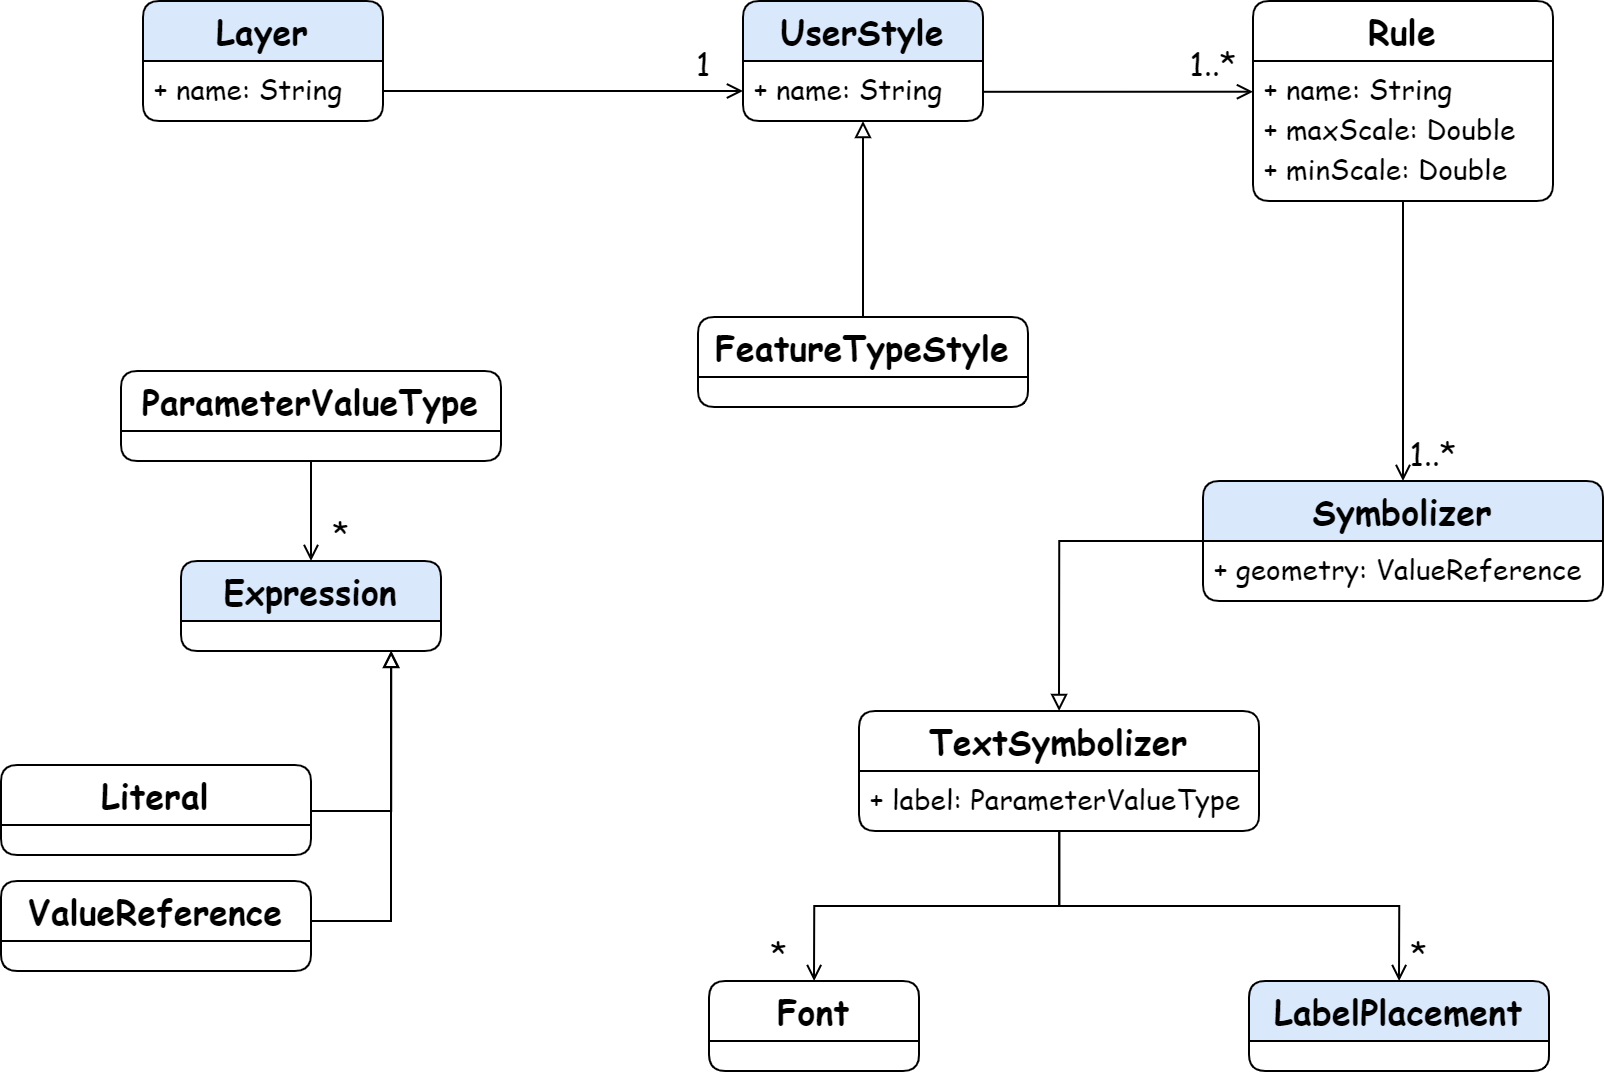

The diagram above was exported from draw.io. Its source (the exported page's mxGraphModel, read from the mxfile embedded in the PNG):
<mxGraphModel dx="846" dy="556" grid="1" gridSize="10" guides="1" tooltips="1" connect="1" arrows="1" fold="1" page="1" pageScale="1" pageWidth="827" pageHeight="1169" math="0" shadow="0">
  <root>
    <mxCell id="0" />
    <mxCell id="1" parent="0" />
    <mxCell id="zm6BkeGrv_oCpJ6L-Xjc-5" style="edgeStyle=orthogonalEdgeStyle;rounded=0;orthogonalLoop=1;jettySize=auto;html=1;startArrow=none;startFill=0;endArrow=open;endFill=0;fontFamily=Comic Sans MS;fontSize=17;" parent="1" source="zm6BkeGrv_oCpJ6L-Xjc-7" target="zm6BkeGrv_oCpJ6L-Xjc-14" edge="1">
      <mxGeometry relative="1" as="geometry" />
    </mxCell>
    <mxCell id="zm6BkeGrv_oCpJ6L-Xjc-11" style="edgeStyle=orthogonalEdgeStyle;rounded=0;orthogonalLoop=1;jettySize=auto;html=1;entryX=0.5;entryY=1;entryDx=0;entryDy=0;entryPerimeter=0;startArrow=none;startFill=0;endArrow=block;endFill=0;fontFamily=Comic Sans MS;fontSize=17;" parent="1" target="zm6BkeGrv_oCpJ6L-Xjc-4" edge="1">
      <mxGeometry relative="1" as="geometry">
        <mxPoint x="455" y="167.99999999999977" as="sourcePoint" />
      </mxGeometry>
    </mxCell>
    <mxCell id="zm6BkeGrv_oCpJ6L-Xjc-12" value="&lt;font style=&quot;font-size: 16px&quot;&gt;1&lt;/font&gt;" style="text;html=1;align=center;verticalAlign=middle;resizable=0;points=[];autosize=1;fontSize=17;fontFamily=Comic Sans MS;" parent="1" vertex="1">
      <mxGeometry x="365" y="25" width="20" height="30" as="geometry" />
    </mxCell>
    <mxCell id="zm6BkeGrv_oCpJ6L-Xjc-13" value="&lt;span style=&quot;font-size: 16px&quot;&gt;1..*&lt;/span&gt;" style="text;html=1;align=center;verticalAlign=middle;resizable=0;points=[];autosize=1;fontSize=17;fontFamily=Comic Sans MS;" parent="1" vertex="1">
      <mxGeometry x="610" y="25" width="40" height="30" as="geometry" />
    </mxCell>
    <mxCell id="zm6BkeGrv_oCpJ6L-Xjc-16" value="&lt;span style=&quot;font-size: 16px&quot;&gt;1..*&lt;/span&gt;" style="text;html=1;align=center;verticalAlign=middle;resizable=0;points=[];autosize=1;fontSize=17;fontFamily=Comic Sans MS;" parent="1" vertex="1">
      <mxGeometry x="720" y="220" width="40" height="30" as="geometry" />
    </mxCell>
    <mxCell id="zm6BkeGrv_oCpJ6L-Xjc-17" style="edgeStyle=orthogonalEdgeStyle;rounded=0;orthogonalLoop=1;jettySize=auto;html=1;entryX=0.901;entryY=0.997;entryDx=0;entryDy=0;entryPerimeter=0;endArrow=block;endFill=0;fontFamily=Comic Sans MS;" parent="1" edge="1">
      <mxGeometry relative="1" as="geometry">
        <mxPoint x="179" y="415" as="sourcePoint" />
        <mxPoint x="219.1300000000001" y="334.8800000000001" as="targetPoint" />
        <Array as="points">
          <mxPoint x="219" y="415" />
        </Array>
      </mxGeometry>
    </mxCell>
    <mxCell id="zm6BkeGrv_oCpJ6L-Xjc-18" style="edgeStyle=orthogonalEdgeStyle;rounded=0;orthogonalLoop=1;jettySize=auto;html=1;endArrow=block;endFill=0;fontFamily=Comic Sans MS;" parent="1" edge="1">
      <mxGeometry relative="1" as="geometry">
        <mxPoint x="219" y="335" as="targetPoint" />
        <Array as="points">
          <mxPoint x="219" y="470" />
        </Array>
        <mxPoint x="179" y="470" as="sourcePoint" />
      </mxGeometry>
    </mxCell>
    <mxCell id="zm6BkeGrv_oCpJ6L-Xjc-21" style="edgeStyle=orthogonalEdgeStyle;rounded=0;orthogonalLoop=1;jettySize=auto;html=1;entryX=0;entryY=0.5;entryDx=0;entryDy=0;endArrow=open;endFill=0;fontFamily=Comic Sans MS;" parent="1" source="zm6BkeGrv_oCpJ6L-Xjc-20" target="zm6BkeGrv_oCpJ6L-Xjc-4" edge="1">
      <mxGeometry relative="1" as="geometry">
        <Array as="points">
          <mxPoint x="300" y="55" />
          <mxPoint x="300" y="55" />
        </Array>
      </mxGeometry>
    </mxCell>
    <mxCell id="zm6BkeGrv_oCpJ6L-Xjc-22" style="edgeStyle=orthogonalEdgeStyle;rounded=0;orthogonalLoop=1;jettySize=auto;html=1;exitX=1;exitY=0.5;exitDx=0;exitDy=0;endArrow=open;endFill=0;fontFamily=Comic Sans MS;" parent="1" source="zm6BkeGrv_oCpJ6L-Xjc-4" edge="1">
      <mxGeometry relative="1" as="geometry">
        <mxPoint x="650" y="55.35714285714283" as="targetPoint" />
        <Array as="points">
          <mxPoint x="650" y="55" />
        </Array>
        <mxPoint x="510" y="55" as="sourcePoint" />
      </mxGeometry>
    </mxCell>
    <mxCell id="zm6BkeGrv_oCpJ6L-Xjc-23" value="&lt;span style=&quot;font-size: 16px&quot;&gt;*&lt;/span&gt;" style="text;html=1;align=center;verticalAlign=middle;resizable=0;points=[];autosize=1;fontSize=17;fontFamily=Comic Sans MS;" parent="1" vertex="1">
      <mxGeometry x="184" y="260" width="20" height="30" as="geometry" />
    </mxCell>
    <mxCell id="zm6BkeGrv_oCpJ6L-Xjc-3" value="UserStyle" style="swimlane;fontStyle=1;childLayout=stackLayout;horizontal=1;startSize=30;fillColor=#dae8fc;horizontalStack=0;resizeParent=1;resizeParentMax=0;resizeLast=0;collapsible=0;marginBottom=0;connectable=1;dropTarget=1;perimeter=rectanglePerimeter;fixDash=0;rounded=1;arcSize=9;fontFamily=Comic Sans MS;fontSize=17;" parent="1" vertex="1">
      <mxGeometry x="395" y="10" width="120" height="60" as="geometry" />
    </mxCell>
    <mxCell id="zm6BkeGrv_oCpJ6L-Xjc-4" value="+ name: String" style="text;strokeColor=none;fillColor=none;align=left;verticalAlign=top;spacingLeft=4;spacingRight=4;overflow=hidden;rotatable=0;points=[[0,0.5],[1,0.5]];portConstraint=eastwest;fontFamily=Comic Sans MS;fontSize=14;" parent="zm6BkeGrv_oCpJ6L-Xjc-3" vertex="1">
      <mxGeometry y="30" width="120" height="30" as="geometry" />
    </mxCell>
    <mxCell id="zm6BkeGrv_oCpJ6L-Xjc-7" value="Rule" style="swimlane;fontStyle=1;childLayout=stackLayout;horizontal=1;startSize=30;horizontalStack=0;resizeParent=1;resizeParentMax=0;resizeLast=0;collapsible=0;marginBottom=0;connectable=1;dropTarget=1;perimeter=rectanglePerimeter;fixDash=0;rounded=1;arcSize=9;fontFamily=Comic Sans MS;fontSize=17;" parent="1" vertex="1">
      <mxGeometry x="650" y="10" width="150" height="100" as="geometry" />
    </mxCell>
    <mxCell id="zm6BkeGrv_oCpJ6L-Xjc-8" value="+ name: String" style="text;strokeColor=none;fillColor=none;align=left;verticalAlign=top;spacingLeft=4;spacingRight=4;overflow=hidden;rotatable=0;points=[[0,0.5],[1,0.5]];portConstraint=eastwest;fontFamily=Comic Sans MS;fontSize=14;" parent="zm6BkeGrv_oCpJ6L-Xjc-7" vertex="1">
      <mxGeometry y="30" width="150" height="20" as="geometry" />
    </mxCell>
    <mxCell id="zm6BkeGrv_oCpJ6L-Xjc-9" value="+ maxScale: Double" style="text;strokeColor=none;fillColor=none;align=left;verticalAlign=top;spacingLeft=4;spacingRight=4;overflow=hidden;rotatable=0;points=[[0,0.5],[1,0.5]];portConstraint=eastwest;fontFamily=Comic Sans MS;fontSize=14;" parent="zm6BkeGrv_oCpJ6L-Xjc-7" vertex="1">
      <mxGeometry y="50" width="150" height="20" as="geometry" />
    </mxCell>
    <mxCell id="zm6BkeGrv_oCpJ6L-Xjc-10" value="+ minScale: Double" style="text;strokeColor=none;fillColor=none;align=left;verticalAlign=top;spacingLeft=4;spacingRight=4;overflow=hidden;rotatable=0;points=[[0,0.5],[1,0.5]];portConstraint=eastwest;fontFamily=Comic Sans MS;fontSize=14;" parent="zm6BkeGrv_oCpJ6L-Xjc-7" vertex="1">
      <mxGeometry y="70" width="150" height="30" as="geometry" />
    </mxCell>
    <mxCell id="fi9nqpL40FfQtHIxnTJN-9" style="edgeStyle=orthogonalEdgeStyle;rounded=0;orthogonalLoop=1;jettySize=auto;html=1;entryX=0.5;entryY=0;entryDx=0;entryDy=0;endArrow=block;endFill=0;" edge="1" parent="1" source="zm6BkeGrv_oCpJ6L-Xjc-14" target="fi9nqpL40FfQtHIxnTJN-3">
      <mxGeometry relative="1" as="geometry">
        <Array as="points">
          <mxPoint x="553" y="280" />
        </Array>
      </mxGeometry>
    </mxCell>
    <mxCell id="zm6BkeGrv_oCpJ6L-Xjc-14" value="Symbolizer" style="swimlane;fontStyle=1;childLayout=stackLayout;horizontal=1;startSize=30;fillColor=#dae8fc;horizontalStack=0;resizeParent=1;resizeParentMax=0;resizeLast=0;collapsible=0;marginBottom=0;connectable=1;dropTarget=1;perimeter=rectanglePerimeter;fixDash=0;rounded=1;arcSize=9;fontFamily=Comic Sans MS;fontSize=17;" parent="1" vertex="1">
      <mxGeometry x="625" y="250" width="200" height="60" as="geometry" />
    </mxCell>
    <mxCell id="zm6BkeGrv_oCpJ6L-Xjc-15" value="+ geometry: ValueReference" style="text;strokeColor=none;fillColor=none;align=left;verticalAlign=top;spacingLeft=4;spacingRight=4;overflow=hidden;rotatable=0;points=[[0,0.5],[1,0.5]];portConstraint=eastwest;fontFamily=Comic Sans MS;fontSize=14;" parent="zm6BkeGrv_oCpJ6L-Xjc-14" vertex="1">
      <mxGeometry y="30" width="200" height="30" as="geometry" />
    </mxCell>
    <mxCell id="zm6BkeGrv_oCpJ6L-Xjc-19" value="Layer" style="swimlane;fontStyle=1;childLayout=stackLayout;horizontal=1;startSize=30;fillColor=#dae8fc;horizontalStack=0;resizeParent=1;resizeParentMax=0;resizeLast=0;collapsible=0;marginBottom=0;connectable=1;dropTarget=1;perimeter=rectanglePerimeter;fixDash=0;rounded=1;arcSize=9;fontFamily=Comic Sans MS;fontSize=17;resizeWidth=1;resizeHeight=1;resizable=1;metaEdit=1;backgroundOutline=1;" parent="1" vertex="1">
      <mxGeometry x="95" y="10" width="120" height="60" as="geometry" />
    </mxCell>
    <mxCell id="zm6BkeGrv_oCpJ6L-Xjc-20" value="+ name: String" style="text;strokeColor=none;fillColor=none;align=left;verticalAlign=top;spacingLeft=4;spacingRight=4;overflow=hidden;rotatable=0;points=[[0,0.5],[1,0.5]];portConstraint=eastwest;fontFamily=Comic Sans MS;fontSize=14;" parent="zm6BkeGrv_oCpJ6L-Xjc-19" vertex="1">
      <mxGeometry y="30" width="120" height="30" as="geometry" />
    </mxCell>
    <mxCell id="zm6BkeGrv_oCpJ6L-Xjc-35" value="FeatureTypeStyle" style="swimlane;fontStyle=1;childLayout=stackLayout;horizontal=1;startSize=30;horizontalStack=0;resizeParent=1;resizeParentMax=0;resizeLast=0;collapsible=0;marginBottom=0;connectable=1;dropTarget=1;perimeter=rectanglePerimeter;fixDash=0;rounded=1;arcSize=9;fontFamily=Comic Sans MS;fontSize=17;" parent="1" vertex="1">
      <mxGeometry x="372.5" y="168" width="165" height="45" as="geometry" />
    </mxCell>
    <mxCell id="zm6BkeGrv_oCpJ6L-Xjc-36" style="edgeStyle=orthogonalEdgeStyle;rounded=0;orthogonalLoop=1;jettySize=auto;html=1;exitX=0.5;exitY=1;exitDx=0;exitDy=0;entryX=0.5;entryY=0;entryDx=0;entryDy=0;endArrow=open;endFill=0;fontFamily=Comic Sans MS;" parent="1" source="zm6BkeGrv_oCpJ6L-Xjc-37" target="zm6BkeGrv_oCpJ6L-Xjc-38" edge="1">
      <mxGeometry relative="1" as="geometry" />
    </mxCell>
    <mxCell id="zm6BkeGrv_oCpJ6L-Xjc-37" value="ParameterValueType" style="swimlane;fontStyle=1;childLayout=stackLayout;horizontal=1;startSize=30;horizontalStack=0;resizeParent=1;resizeParentMax=0;resizeLast=0;collapsible=0;marginBottom=0;connectable=1;dropTarget=1;perimeter=rectanglePerimeter;fixDash=0;rounded=1;arcSize=9;fontFamily=Comic Sans MS;fontSize=17;" parent="1" vertex="1">
      <mxGeometry x="84" y="195" width="190" height="45" as="geometry" />
    </mxCell>
    <mxCell id="zm6BkeGrv_oCpJ6L-Xjc-38" value="Expression" style="swimlane;fontStyle=1;childLayout=stackLayout;horizontal=1;startSize=30;horizontalStack=0;resizeParent=1;resizeParentMax=0;resizeLast=0;collapsible=0;marginBottom=0;connectable=1;dropTarget=1;perimeter=rectanglePerimeter;fixDash=0;rounded=1;arcSize=9;fontFamily=Comic Sans MS;fontSize=17;fillColor=#DAE8FC;" parent="1" vertex="1">
      <mxGeometry x="114" y="290" width="130" height="45" as="geometry" />
    </mxCell>
    <mxCell id="zm6BkeGrv_oCpJ6L-Xjc-39" value="Literal" style="swimlane;fontStyle=1;childLayout=stackLayout;horizontal=1;startSize=30;horizontalStack=0;resizeParent=1;resizeParentMax=0;resizeLast=0;collapsible=0;marginBottom=0;connectable=1;dropTarget=1;perimeter=rectanglePerimeter;fixDash=0;rounded=1;arcSize=9;fontFamily=Comic Sans MS;fontSize=17;" parent="1" vertex="1">
      <mxGeometry x="24" y="392" width="155" height="45" as="geometry" />
    </mxCell>
    <mxCell id="zm6BkeGrv_oCpJ6L-Xjc-40" value="ValueReference" style="swimlane;fontStyle=1;childLayout=stackLayout;horizontal=1;startSize=30;horizontalStack=0;resizeParent=1;resizeParentMax=0;resizeLast=0;collapsible=0;marginBottom=0;connectable=1;dropTarget=1;perimeter=rectanglePerimeter;fixDash=0;rounded=1;arcSize=9;fontFamily=Comic Sans MS;fontSize=17;" parent="1" vertex="1">
      <mxGeometry x="24" y="450" width="155" height="45" as="geometry" />
    </mxCell>
    <mxCell id="fi9nqpL40FfQtHIxnTJN-1" style="edgeStyle=orthogonalEdgeStyle;rounded=0;orthogonalLoop=1;jettySize=auto;html=1;entryX=0.5;entryY=0;entryDx=0;entryDy=0;endArrow=open;endFill=0;fontFamily=Comic Sans MS;" edge="1" parent="1" source="fi9nqpL40FfQtHIxnTJN-3" target="fi9nqpL40FfQtHIxnTJN-5">
      <mxGeometry relative="1" as="geometry" />
    </mxCell>
    <mxCell id="fi9nqpL40FfQtHIxnTJN-2" style="edgeStyle=orthogonalEdgeStyle;rounded=0;orthogonalLoop=1;jettySize=auto;html=1;entryX=0.5;entryY=0;entryDx=0;entryDy=0;endArrow=open;endFill=0;fontFamily=Comic Sans MS;" edge="1" parent="1" source="fi9nqpL40FfQtHIxnTJN-3" target="fi9nqpL40FfQtHIxnTJN-6">
      <mxGeometry relative="1" as="geometry" />
    </mxCell>
    <mxCell id="fi9nqpL40FfQtHIxnTJN-3" value="TextSymbolizer" style="swimlane;fontStyle=1;childLayout=stackLayout;horizontal=1;startSize=30;horizontalStack=0;resizeParent=1;resizeParentMax=0;resizeLast=0;collapsible=0;marginBottom=0;connectable=1;dropTarget=1;perimeter=rectanglePerimeter;fixDash=0;rounded=1;arcSize=9;fontFamily=Comic Sans MS;fontSize=17;" vertex="1" parent="1">
      <mxGeometry x="453.05999999999995" y="365" width="200" height="60" as="geometry" />
    </mxCell>
    <mxCell id="fi9nqpL40FfQtHIxnTJN-4" value="+ label: ParameterValueType" style="text;align=left;verticalAlign=top;spacingLeft=4;spacingRight=4;overflow=hidden;rotatable=0;points=[[0,0.5],[1,0.5]];portConstraint=eastwest;fontFamily=Comic Sans MS;fontSize=14;" vertex="1" parent="fi9nqpL40FfQtHIxnTJN-3">
      <mxGeometry y="30" width="200" height="30" as="geometry" />
    </mxCell>
    <mxCell id="fi9nqpL40FfQtHIxnTJN-5" value="Font" style="swimlane;fontStyle=1;childLayout=stackLayout;horizontal=1;startSize=30;horizontalStack=0;resizeParent=1;resizeParentMax=0;resizeLast=0;collapsible=0;marginBottom=0;connectable=1;dropTarget=1;perimeter=rectanglePerimeter;fixDash=0;rounded=1;arcSize=9;fontFamily=Comic Sans MS;fontSize=17;" vertex="1" parent="1">
      <mxGeometry x="378.05" y="500" width="105" height="45" as="geometry" />
    </mxCell>
    <mxCell id="fi9nqpL40FfQtHIxnTJN-6" value="LabelPlacement" style="swimlane;fontStyle=1;childLayout=stackLayout;horizontal=1;startSize=30;horizontalStack=0;resizeParent=1;resizeParentMax=0;resizeLast=0;collapsible=0;marginBottom=0;connectable=1;dropTarget=1;perimeter=rectanglePerimeter;fixDash=0;rounded=1;arcSize=9;fontFamily=Comic Sans MS;fontSize=17;fillColor=#DAE8FC;" vertex="1" parent="1">
      <mxGeometry x="648.06" y="500" width="150" height="45" as="geometry" />
    </mxCell>
    <mxCell id="fi9nqpL40FfQtHIxnTJN-11" value="&lt;span style=&quot;font-size: 16px&quot;&gt;*&lt;/span&gt;" style="text;html=1;align=center;verticalAlign=middle;resizable=0;points=[];autosize=1;fontSize=17;fontFamily=Comic Sans MS;" vertex="1" parent="1">
      <mxGeometry x="403.06" y="470" width="20" height="30" as="geometry" />
    </mxCell>
    <mxCell id="fi9nqpL40FfQtHIxnTJN-12" value="&lt;span style=&quot;font-size: 16px&quot;&gt;*&lt;/span&gt;" style="text;html=1;align=center;verticalAlign=middle;resizable=0;points=[];autosize=1;fontSize=17;fontFamily=Comic Sans MS;" vertex="1" parent="1">
      <mxGeometry x="723.06" y="470" width="20" height="30" as="geometry" />
    </mxCell>
  </root>
</mxGraphModel>